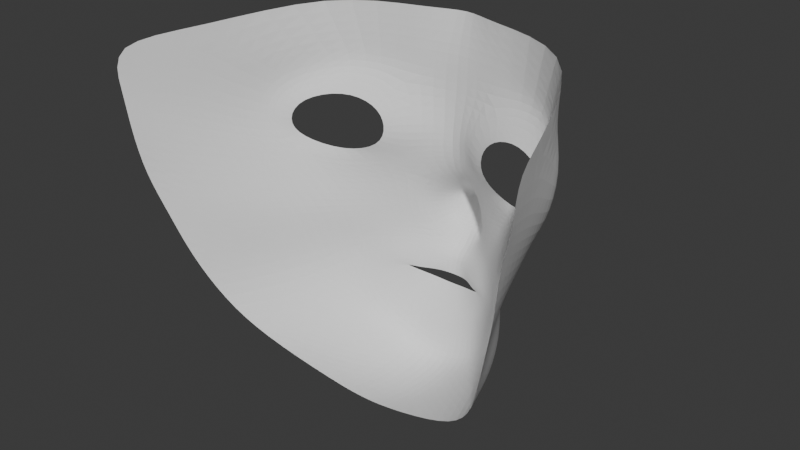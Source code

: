 # Source: kaila4.2.blend  (saved by Blender 4.2.66; exported with 4.5.12 LTS)
import bpy
from mathutils import Matrix  # noqa: F401  (used for matrix-valued properties, if any)

bpy.ops.wm.read_factory_settings(use_empty=True)
scene = bpy.context.scene
scene.name = 'Scene'

# ---- collections
col_collection = bpy.data.collections.new('Collection'); scene.collection.children.link(col_collection)

# ---- world
world_world = bpy.data.worlds.new('World'); scene.world = world_world
world_world.use_nodes = True; world_world.node_tree.nodes.clear()
_N = world_world.node_tree.nodes; _L = world_world.node_tree.links
n0 = _N.new('ShaderNodeOutputWorld'); n0.name = 'World Output'; n0.location = (300, 300)
n1 = _N.new('ShaderNodeBackground'); n1.name = 'Background'; n1.location = (10, 300)
n1.inputs[0].default_value = (0.05088, 0.05088, 0.05088, 1.0)
_L.new(n1.outputs[0], n0.inputs[0])
n0.is_active_output = True
world_world.color = (0.05088, 0.05088, 0.05088)
world_world.sun_shadow_jitter_overblur = 0.0

# ---- meshes
me_cube_004 = bpy.data.meshes.new('Cube.004')
me_cube_004.from_pydata([(0.0, 0.0878, 1.431), (-0.007252, 0.09458, 1.452), (-0.01529, 0.0873, 1.453), (-0.02332, 0.08346, 1.451), (-0.01973, 0.085, 1.44), (-0.01169, 0.08744, 1.433), (0.0, 0.09911, 1.451), (0.0, 0.08596, 1.417), (-0.008937, 0.09436, 1.457), (-0.02119, 0.08505, 1.458), (-0.03366, 0.07782, 1.455), (-0.02554, 0.07916, 1.43), (-0.01285, 0.08596, 1.422), (0.0, 0.1003, 1.454), (0.0, 0.09424, 1.445), (-0.006443, 0.0956, 1.448), (-0.01225, 0.09035, 1.449), (-0.01712, 0.08769, 1.45), (-0.01297, 0.09023, 1.448), (-0.006978, 0.09332, 1.446), (0.0, 0.09746, 1.447), (-0.009779, 0.09725, 1.462), (0.0, 0.1049, 1.455), (-0.01183, 0.09152, 1.487), (0.0, 0.09743, 1.492), (-0.01537, 0.08543, 1.496), (0.0, 0.0969, 1.499), (-0.01958, 0.0915, 1.522), (-0.05344, 0.06598, 1.494), (-0.06028, 0.07078, 1.519), (-0.052, 0.07062, 1.513), (-0.02519, 0.08118, 1.514), (-0.02217, 0.08002, 1.499), (-0.05201, 0.07007, 1.498), (-0.03765, 0.07842, 1.517), (-0.03663, 0.07749, 1.494), (-0.0398, 0.08999, 1.525), (-0.03301, 0.07777, 1.491), (-0.05526, 0.06687, 1.505), (-0.02016, 0.08117, 1.507), (-0.06226, 0.06089, 1.507), (-0.008222, 0.1071, 1.466), (0.0, 0.1101, 1.464), (-0.007428, 0.11, 1.476), (0.0, 0.1165, 1.475), (0.0, 0.1062, 1.459), (-0.008652, 0.1019, 1.464), (-0.008603, 0.1005, 1.481), (0.0, 0.1027, 1.484), (-0.01457, 0.09141, 1.475), (0.0, 0.1133, 1.471), (-0.009546, 0.1088, 1.472), (-0.01241, 0.09875, 1.474), (0.0, 0.0969, 1.52), (0.0, 0.09806, 1.507), (-0.01277, 0.08395, 1.507), (-0.02205, 0.08549, 1.465), (-0.02723, 0.08136, 1.483), (-0.02442, 0.08326, 1.474), (-0.03353, 0.07559, 1.465), (-0.04267, 0.0701, 1.483), (-0.03526, 0.07301, 1.474), (0.0, 0.07828, 1.414), (-0.04087, 0.06906, 1.448), (-0.02985, 0.0726, 1.431), (-0.01275, 0.07716, 1.418), (-0.01667, 0.09258, 1.533), (-0.06085, 0.05247, 1.499), (-0.06529, 0.05677, 1.529), (-0.04365, 0.08888, 1.533), (-0.06676, 0.04885, 1.51), (0.0, 0.09604, 1.533), (-0.04354, 0.06389, 1.463), (-0.05362, 0.05696, 1.485), (-0.04658, 0.06014, 1.475), (0.0, 0.06099, 1.416), (-0.0498, 0.0522, 1.445), (-0.03152, 0.0567, 1.428), (-0.01233, 0.06066, 1.417), (-0.01239, 0.09483, 1.548), (-0.06887, 0.03619, 1.505), (-0.05105, 0.08679, 1.548), (-0.07245, 0.03213, 1.519), (0.0, 0.1014, 1.548), (-0.0532, 0.04601, 1.463), (-0.06152, 0.03993, 1.489), (-0.05571, 0.04292, 1.477), (-0.071, 0.041, 1.542), (0.0, 0.04327, 1.421), (-0.05581, 0.03107, 1.446), (-0.04203, 0.03669, 1.433), (-0.01233, 0.04293, 1.422), (-0.07585, 0.01377, 1.513), (-0.07904, 0.01445, 1.525), (-0.06343, 0.0238, 1.465), (-0.07344, 0.0159, 1.496), (-0.06841, 0.01995, 1.481), (-0.08077, 0.01234, 1.542)], [], [(0, 5, 12, 7), (4, 3, 10, 11), (2, 1, 8, 9), (1, 6, 13, 8), (5, 4, 11, 12), (3, 2, 9, 10), (5, 0, 14, 19), (3, 4, 18, 17), (1, 2, 16, 15), (6, 1, 15, 20), (4, 5, 19, 18), (2, 3, 17, 16), (8, 13, 22, 21), (46, 45, 42, 41), (23, 24, 26, 25), (39, 32, 25, 55), (38, 30, 29, 40), (34, 31, 27, 36), (35, 33, 28, 37), (32, 35, 37, 25), (30, 34, 36, 29), (33, 38, 40, 28), (31, 39, 55, 27), (51, 50, 44, 43), (52, 46, 41, 51), (48, 47, 43, 44), (24, 23, 47, 48), (49, 21, 46, 52), (21, 22, 45, 46), (23, 49, 52, 47), (47, 52, 51, 43), (41, 42, 50, 51), (55, 54, 53, 27), (25, 26, 54, 55), (49, 23, 57, 58), (21, 49, 58, 56), (23, 25, 37, 57), (8, 21, 56, 9), (58, 57, 60, 61), (56, 58, 61, 59), (28, 60, 57, 37), (9, 56, 59, 10), (40, 29, 68, 70), (12, 11, 64, 65), (61, 60, 73, 74), (36, 27, 66, 69), (7, 12, 65, 62), (60, 28, 67, 73), (28, 40, 70, 67), (10, 59, 72, 63), (11, 10, 63, 64), (59, 61, 74, 72), (29, 36, 69, 68), (27, 53, 71, 66), (62, 65, 78, 75), (74, 73, 85, 86), (67, 70, 82, 80), (73, 67, 80, 85), (64, 63, 76, 77), (66, 71, 83, 79), (68, 69, 81, 87), (63, 72, 84, 76), (65, 64, 77, 78), (72, 74, 86, 84), (69, 66, 79, 81), (68, 87, 82, 70), (78, 77, 90, 91), (86, 85, 95, 96), (75, 78, 91, 88), (85, 80, 92, 95), (80, 82, 93, 92), (76, 84, 94, 89), (77, 76, 89, 90), (84, 86, 96, 94), (82, 87, 97, 93)])
_uv = me_cube_004.uv_layers.new(name='UVMap')
_uv.uv.foreach_set('vector', [0.0, 0.0, 0.0, 0.0, 0.0, 0.0, 0.0, 0.0, 0.0, 0.0, 0.0, 0.0, 0.0, 0.0, 0.0, 0.0, 0.0, 0.0, 0.0, 0.0, 0.0, 0.0, 0.0, 0.0, 0.0, 0.0, 0.0, 0.0, 0.0, 0.0, 0.0, 0.0, 0.0, 0.0, 0.0, 0.0, 0.0, 0.0, 0.0, 0.0, 0.0, 0.0, 0.0, 0.0, 0.0, 0.0, 0.0, 0.0, 0.0, 0.0, 0.0, 0.0, 0.0, 0.0, 0.0, 0.0, 0.0, 0.0, 0.0, 0.0, 0.0, 0.0, 0.0, 0.0, 0.0, 0.0, 0.0, 0.0, 0.0, 0.0, 0.0, 0.0, 0.0, 0.0, 0.0, 0.0, 0.0, 0.0, 0.0, 0.0, 0.0, 0.0, 0.0, 0.0, 0.0, 0.0, 0.0, 0.0, 0.0, 0.0, 0.0, 0.0, 0.0, 0.0, 0.0, 0.0, 0.0, 0.0, 0.0, 0.0, 0.0, 0.0, 0.0, 0.0, 0.0, 0.0, 0.0, 0.0, 0.0, 0.0, 0.0, 0.0, 0.0, 0.0, 0.0, 0.0, 0.0, 0.0, 0.0, 0.0, 0.0, 0.0, 0.0, 0.0, 0.0, 0.0, 0.0, 0.0, 0.0, 0.0, 0.0, 0.0, 0.0, 0.0, 0.0, 0.0, 0.0, 0.0, 0.0, 0.0, 0.0, 0.0, 0.0, 0.0, 0.0, 0.0, 0.0, 0.0, 0.0, 0.0, 0.0, 0.0, 0.0, 0.0, 0.0, 0.0, 0.0, 0.0, 0.0, 0.0, 0.0, 0.0, 0.0, 0.0, 0.0, 0.0, 0.0, 0.0, 0.0, 0.0, 0.0, 0.0, 0.0, 0.0, 0.0, 0.0, 0.0, 0.0, 0.0, 0.0, 0.0, 0.0, 0.0, 0.0, 0.0, 0.0, 0.0, 0.0, 0.0, 0.0, 0.0, 0.0, 0.0, 0.0, 0.0, 0.0, 0.0, 0.0, 0.0, 0.0, 0.0, 0.0, 0.0, 0.0, 0.0, 0.0, 0.0, 0.0, 0.0, 0.0, 0.0, 0.0, 0.0, 0.0, 0.0, 0.0, 0.0, 0.0, 0.0, 0.0, 0.0, 0.0, 0.0, 0.0, 0.0, 0.0, 0.0, 0.0, 0.0, 0.0, 0.0, 0.0, 0.0, 0.0, 0.0, 0.0, 0.0, 0.0, 0.0, 0.0, 0.0, 0.0, 0.0, 0.0, 0.0, 0.0, 0.0, 0.0, 0.0, 0.0, 0.0, 0.0, 0.0, 0.0, 0.0, 0.0, 0.0, 0.0, 0.0, 0.0, 0.0, 0.0, 0.0, 0.0, 0.0, 0.0, 0.0, 0.0, 0.0, 0.0, 0.0, 0.0, 0.0, 0.0, 0.0, 0.0, 0.0, 0.0, 0.0, 0.0, 0.0, 0.0, 0.0, 0.0, 0.0, 0.0, 0.0, 0.0, 0.0, 0.0, 0.0, 0.0, 0.0, 0.0, 0.0, 0.0, 0.0, 0.0, 0.0, 0.0, 0.0, 0.0, 0.0, 0.0, 0.0, 0.0, 0.0, 0.0, 0.0, 0.0, 0.0, 0.0, 0.0, 0.0, 0.0, 0.0, 0.0, 0.0, 0.0, 0.0, 0.0, 0.0, 0.0, 0.0, 0.0, 0.0, 0.0, 0.0, 0.0, 0.0, 0.0, 0.0, 0.0, 0.0, 0.0, 0.0, 0.0, 0.0, 0.0, 0.0, 0.0, 0.0, 0.0, 0.0, 0.0, 0.0, 0.0, 0.0, 0.0, 0.0, 0.0, 0.0, 0.0, 0.0, 0.0, 0.0, 0.0, 0.0, 0.0, 0.0, 0.0, 0.0, 0.0, 0.0, 0.0, 0.0, 0.0, 0.0, 0.0, 0.0, 0.0, 0.0, 0.0, 0.0, 0.0, 0.0, 0.0, 0.0, 0.0, 0.0, 0.0, 0.0, 0.0, 0.0, 0.0, 0.0, 0.0, 0.0, 0.0, 0.0, 0.0, 0.0, 0.0, 0.0, 0.0, 0.0, 0.0, 0.0, 0.0, 0.0, 0.0, 0.0, 0.0, 0.0, 0.0, 0.0, 0.0, 0.0, 0.0, 0.0, 0.0, 0.0, 0.0, 0.0, 0.0, 0.0, 0.0, 0.0, 0.0, 0.0, 0.0, 0.0, 0.0, 0.0, 0.0, 0.0, 0.0, 0.0, 0.0, 0.0, 0.0, 0.0, 0.0, 0.0, 0.0, 0.0, 0.0, 0.0, 0.0, 0.0, 0.0, 0.0, 0.0, 0.0, 0.0, 0.0, 0.0, 0.0, 0.0, 0.0, 0.0, 0.0, 0.0, 0.0, 0.0, 0.0, 0.0, 0.0, 0.0, 0.0, 0.0, 0.0, 0.0, 0.0, 0.0, 0.0, 0.0, 0.0, 0.0, 0.0, 0.0, 0.0, 0.0, 0.0, 0.0, 0.0, 0.0, 0.0, 0.0, 0.0, 0.0, 0.0, 0.0, 0.0, 0.0, 0.0, 0.0, 0.0, 0.0, 0.0, 0.0, 0.0, 0.0, 0.0, 0.0, 0.0, 0.0, 0.0, 0.0, 0.0, 0.0, 0.0, 0.0, 0.0, 0.0, 0.0, 0.0, 0.0, 0.0, 0.0, 0.0, 0.0, 0.0, 0.0, 0.0, 0.0, 0.0, 0.0, 0.0, 0.0, 0.0, 0.0, 0.0, 0.0, 0.0, 0.0, 0.0, 0.0, 0.0, 0.0, 0.0, 0.0, 0.0, 0.0, 0.0, 0.0, 0.0, 0.0, 0.0, 0.0, 0.0, 0.0, 0.0, 0.0, 0.0, 0.0, 0.0, 0.0, 0.0, 0.0, 0.0, 0.0, 0.0, 0.0, 0.0, 0.0, 0.0, 0.0, 0.0, 0.0, 0.0, 0.0, 0.0, 0.0, 0.0, 0.0, 0.0, 0.0, 0.0, 0.0, 0.0, 0.0, 0.0, 0.0, 0.0, 0.0, 0.0, 0.0, 0.0, 0.0, 0.0, 0.0, 0.0, 0.0, 0.0, 0.0, 0.0, 0.0, 0.0, 0.0, 0.0, 0.0, 0.0, 0.0, 0.0, 0.0, 0.0, 0.0, 0.0, 0.0])
me_cube_004.update()

# ---- objects
ob_empty_001 = bpy.data.objects.new('Empty.001', None)
ob_empty_002 = bpy.data.objects.new('Empty.002', None)
ob_cube = bpy.data.objects.new('Cube', me_cube_004)

# ---- transforms, parenting, visibility, modifiers, constraints
ob_empty_001.location = (0.0, -2.961, 0.0)
ob_empty_001.rotation_euler = (1.571, 0.0, 3.142)
ob_empty_001.scale = (0.361, 0.361, 0.361)
ob_empty_001.empty_display_type = 'IMAGE'
ob_empty_001.empty_display_size = 5.0
ob_empty_001.empty_image_offset = (-0.5, -0.04)
ob_empty_001.empty_image_depth = 'BACK'
ob_empty_001.use_empty_image_alpha = True
ob_empty_001.empty_image_side = 'FRONT'
ob_empty_001.color = (1.0, 1.0, 1.0, 0.5)
ob_empty_002.location = (3.304, 0.0, 0.0)
ob_empty_002.rotation_euler = (1.571, -0.0, 4.712)
ob_empty_002.scale = (0.361, 0.361, 0.361)
ob_empty_002.empty_display_type = 'IMAGE'
ob_empty_002.empty_display_size = 5.0
ob_empty_002.empty_image_offset = (-0.5, -0.04)
ob_empty_002.empty_image_depth = 'BACK'
ob_empty_002.use_empty_image_alpha = True
ob_empty_002.empty_image_side = 'FRONT'
ob_empty_002.color = (1.0, 1.0, 1.0, 0.5)
ob_cube.location = (0.0, 0.0, 0.0)
_m = ob_cube.modifiers.new('Mirror', 'MIRROR')
_m.use_clip = True
_m = ob_cube.modifiers.new('Subdivision', 'SUBSURF')
_m.levels = 2

# ---- collection membership
col_collection.objects.link(ob_empty_001)
col_collection.objects.link(ob_empty_002)
col_collection.objects.link(ob_cube)

# ---- scene / render settings (as saved in the file)
scene.frame_start = 1; scene.frame_end = 250; scene.frame_set(18)
scene.render.engine = 'BLENDER_EEVEE_NEXT'
bpy.context.view_layer.update()

# ---- added for rendering (the .blend has no active camera and no usable light): camera, sun
cam_auto = bpy.data.cameras.new('AutoCamera')
cam_auto.lens = 50.0
cam_auto.sensor_width = 36.0
cam_auto.clip_end = 1000.0
ob_auto_camera = bpy.data.objects.new('AutoCamera', cam_auto)
scene.collection.objects.link(ob_auto_camera)
ob_auto_camera.location = (0.216701, -0.195648, 1.65436)
ob_auto_camera.rotation_euler = (1.09748, -7.21219e-08, 0.694738)
scene.camera = ob_auto_camera
light_auto_sun = bpy.data.lights.new('AutoSun', 'SUN')
light_auto_sun.energy = 3.0
light_auto_sun.angle = 0.0523599
ob_auto_sun = bpy.data.objects.new('AutoSun', light_auto_sun)
scene.collection.objects.link(ob_auto_sun)
ob_auto_sun.rotation_euler = (0.872665, 0.174533, 0.523599)
bpy.context.view_layer.update()
